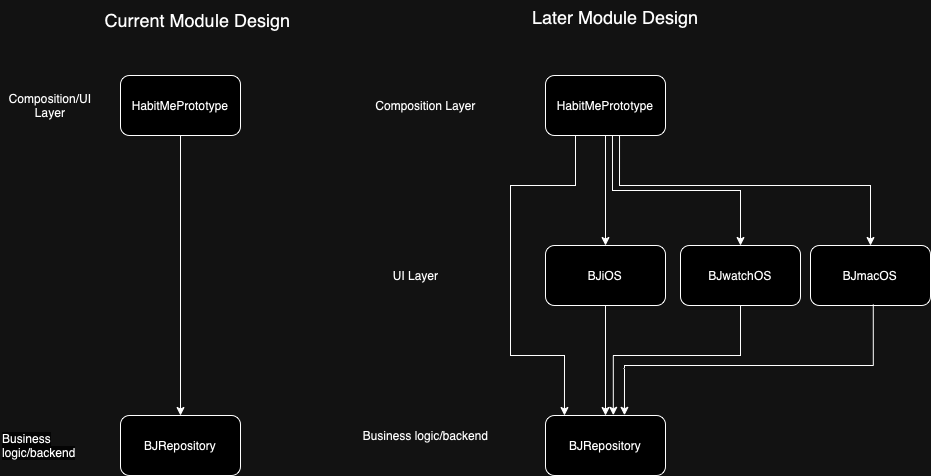

The diagram above was exported from draw.io. Its source (the exported page's mxGraphModel, read from the mxfile embedded in the PNG):
<mxGraphModel dx="1306" dy="819" grid="1" gridSize="10" guides="1" tooltips="1" connect="1" arrows="1" fold="1" page="1" pageScale="1" pageWidth="850" pageHeight="1100" math="0" shadow="0">
  <root>
    <mxCell id="0" />
    <mxCell id="1" parent="0" />
    <mxCell id="X116DQQUG0WivFADeAh4-4" value="" style="edgeStyle=orthogonalEdgeStyle;rounded=0;orthogonalLoop=1;jettySize=auto;html=1;exitX=0.5;exitY=1;exitDx=0;exitDy=0;" parent="1" source="X116DQQUG0WivFADeAh4-2" target="X116DQQUG0WivFADeAh4-3" edge="1">
      <mxGeometry relative="1" as="geometry" />
    </mxCell>
    <mxCell id="X116DQQUG0WivFADeAh4-7" style="edgeStyle=orthogonalEdgeStyle;rounded=0;orthogonalLoop=1;jettySize=auto;html=1;exitX=0.25;exitY=1;exitDx=0;exitDy=0;entryX=0.158;entryY=0;entryDx=0;entryDy=0;entryPerimeter=0;" parent="1" source="X116DQQUG0WivFADeAh4-2" target="X116DQQUG0WivFADeAh4-5" edge="1">
      <mxGeometry relative="1" as="geometry">
        <Array as="points">
          <mxPoint x="575" y="250" />
          <mxPoint x="510" y="250" />
          <mxPoint x="510" y="420" />
          <mxPoint x="564" y="420" />
        </Array>
      </mxGeometry>
    </mxCell>
    <mxCell id="PIVEp6Jju3GblzilZsk4-2" style="edgeStyle=orthogonalEdgeStyle;rounded=0;orthogonalLoop=1;jettySize=auto;html=1;exitX=0.558;exitY=1;exitDx=0;exitDy=0;exitPerimeter=0;" parent="1" source="X116DQQUG0WivFADeAh4-2" target="PIVEp6Jju3GblzilZsk4-1" edge="1">
      <mxGeometry relative="1" as="geometry" />
    </mxCell>
    <mxCell id="PIVEp6Jju3GblzilZsk4-5" style="edgeStyle=orthogonalEdgeStyle;rounded=0;orthogonalLoop=1;jettySize=auto;html=1;exitX=0.617;exitY=1;exitDx=0;exitDy=0;exitPerimeter=0;" parent="1" source="X116DQQUG0WivFADeAh4-2" target="PIVEp6Jju3GblzilZsk4-6" edge="1">
      <mxGeometry relative="1" as="geometry">
        <mxPoint x="900" y="280" as="targetPoint" />
        <Array as="points">
          <mxPoint x="619" y="250" />
          <mxPoint x="870" y="250" />
        </Array>
      </mxGeometry>
    </mxCell>
    <mxCell id="X116DQQUG0WivFADeAh4-2" value="HabitMePrototype" style="rounded=1;whiteSpace=wrap;html=1;" parent="1" vertex="1">
      <mxGeometry x="545" y="140" width="120" height="60" as="geometry" />
    </mxCell>
    <mxCell id="X116DQQUG0WivFADeAh4-6" value="" style="edgeStyle=orthogonalEdgeStyle;rounded=0;orthogonalLoop=1;jettySize=auto;html=1;entryX=0.5;entryY=0;entryDx=0;entryDy=0;" parent="1" source="X116DQQUG0WivFADeAh4-3" target="X116DQQUG0WivFADeAh4-5" edge="1">
      <mxGeometry relative="1" as="geometry" />
    </mxCell>
    <mxCell id="X116DQQUG0WivFADeAh4-3" value="BJiOS" style="whiteSpace=wrap;html=1;rounded=1;" parent="1" vertex="1">
      <mxGeometry x="545" y="310" width="120" height="60" as="geometry" />
    </mxCell>
    <mxCell id="X116DQQUG0WivFADeAh4-5" value="BJRepository" style="whiteSpace=wrap;html=1;rounded=1;" parent="1" vertex="1">
      <mxGeometry x="545" y="480" width="120" height="60" as="geometry" />
    </mxCell>
    <mxCell id="X116DQQUG0WivFADeAh4-8" value="Composition Layer" style="text;html=1;align=center;verticalAlign=middle;resizable=0;points=[];autosize=1;strokeColor=none;fillColor=none;" parent="1" vertex="1">
      <mxGeometry x="365" y="155" width="120" height="30" as="geometry" />
    </mxCell>
    <mxCell id="X116DQQUG0WivFADeAh4-9" value="UI Layer" style="text;html=1;align=center;verticalAlign=middle;resizable=0;points=[];autosize=1;strokeColor=none;fillColor=none;" parent="1" vertex="1">
      <mxGeometry x="380" y="325" width="70" height="30" as="geometry" />
    </mxCell>
    <mxCell id="X116DQQUG0WivFADeAh4-10" value="Business logic/backend" style="text;html=1;align=center;verticalAlign=middle;resizable=0;points=[];autosize=1;strokeColor=none;fillColor=none;" parent="1" vertex="1">
      <mxGeometry x="350" y="485" width="150" height="30" as="geometry" />
    </mxCell>
    <mxCell id="PIVEp6Jju3GblzilZsk4-4" style="edgeStyle=orthogonalEdgeStyle;rounded=0;orthogonalLoop=1;jettySize=auto;html=1;exitX=0.5;exitY=1;exitDx=0;exitDy=0;entryX=0.565;entryY=-0.004;entryDx=0;entryDy=0;entryPerimeter=0;" parent="1" source="PIVEp6Jju3GblzilZsk4-1" target="X116DQQUG0WivFADeAh4-5" edge="1">
      <mxGeometry relative="1" as="geometry">
        <mxPoint x="614" y="470" as="targetPoint" />
        <Array as="points">
          <mxPoint x="740" y="420" />
          <mxPoint x="613" y="420" />
        </Array>
      </mxGeometry>
    </mxCell>
    <mxCell id="PIVEp6Jju3GblzilZsk4-1" value="BJwatchOS" style="whiteSpace=wrap;html=1;rounded=1;" parent="1" vertex="1">
      <mxGeometry x="680" y="310" width="120" height="60" as="geometry" />
    </mxCell>
    <mxCell id="PIVEp6Jju3GblzilZsk4-6" value="BJmacOS" style="whiteSpace=wrap;html=1;rounded=1;" parent="1" vertex="1">
      <mxGeometry x="810" y="310" width="120" height="60" as="geometry" />
    </mxCell>
    <mxCell id="PIVEp6Jju3GblzilZsk4-7" style="edgeStyle=orthogonalEdgeStyle;rounded=0;orthogonalLoop=1;jettySize=auto;html=1;exitX=0.523;exitY=0.98;exitDx=0;exitDy=0;entryX=0.658;entryY=-0.004;entryDx=0;entryDy=0;entryPerimeter=0;exitPerimeter=0;" parent="1" source="PIVEp6Jju3GblzilZsk4-6" target="X116DQQUG0WivFADeAh4-5" edge="1">
      <mxGeometry relative="1" as="geometry">
        <mxPoint x="873" y="390" as="sourcePoint" />
        <mxPoint x="624.32" y="489.28" as="targetPoint" />
        <Array as="points">
          <mxPoint x="873" y="430" />
          <mxPoint x="624" y="430" />
        </Array>
      </mxGeometry>
    </mxCell>
    <mxCell id="PIVEp6Jju3GblzilZsk4-10" style="edgeStyle=orthogonalEdgeStyle;rounded=0;orthogonalLoop=1;jettySize=auto;html=1;exitX=0.5;exitY=1;exitDx=0;exitDy=0;" parent="1" source="PIVEp6Jju3GblzilZsk4-8" target="PIVEp6Jju3GblzilZsk4-9" edge="1">
      <mxGeometry relative="1" as="geometry" />
    </mxCell>
    <mxCell id="PIVEp6Jju3GblzilZsk4-8" value="HabitMePrototype" style="rounded=1;whiteSpace=wrap;html=1;" parent="1" vertex="1">
      <mxGeometry x="120" y="140" width="120" height="60" as="geometry" />
    </mxCell>
    <mxCell id="PIVEp6Jju3GblzilZsk4-9" value="BJRepository" style="whiteSpace=wrap;html=1;rounded=1;" parent="1" vertex="1">
      <mxGeometry x="120" y="480" width="120" height="60" as="geometry" />
    </mxCell>
    <mxCell id="PIVEp6Jju3GblzilZsk4-11" value="Composition/UI Layer" style="text;html=1;align=center;verticalAlign=middle;whiteSpace=wrap;rounded=0;" parent="1" vertex="1">
      <mxGeometry x="20" y="155" width="60" height="30" as="geometry" />
    </mxCell>
    <mxCell id="PIVEp6Jju3GblzilZsk4-12" value="&lt;span style=&quot;caret-color: rgb(0, 0, 0); color: rgb(0, 0, 0); font-family: Helvetica; font-size: 12px; font-style: normal; font-variant-caps: normal; font-weight: 400; letter-spacing: normal; text-align: center; text-indent: 0px; text-transform: none; word-spacing: 0px; -webkit-text-stroke-width: 0px; background-color: rgb(251, 251, 251); text-decoration: none; float: none; display: inline !important;&quot;&gt;Business logic/backend&lt;/span&gt;" style="text;whiteSpace=wrap;html=1;" parent="1" vertex="1">
      <mxGeometry y="490" width="110" height="40" as="geometry" />
    </mxCell>
    <mxCell id="PIVEp6Jju3GblzilZsk4-13" value="Current Module Design" style="text;html=1;align=center;verticalAlign=middle;whiteSpace=wrap;rounded=0;fontSize=18;" parent="1" vertex="1">
      <mxGeometry x="100" y="70" width="195" height="30" as="geometry" />
    </mxCell>
    <mxCell id="PIVEp6Jju3GblzilZsk4-14" value="&lt;div style=&quot;text-align: center;&quot;&gt;&lt;font size=&quot;4&quot;&gt;Later Module Design&lt;/font&gt;&lt;/div&gt;" style="text;whiteSpace=wrap;html=1;" parent="1" vertex="1">
      <mxGeometry x="530" y="65" width="200" height="40" as="geometry" />
    </mxCell>
  </root>
</mxGraphModel>